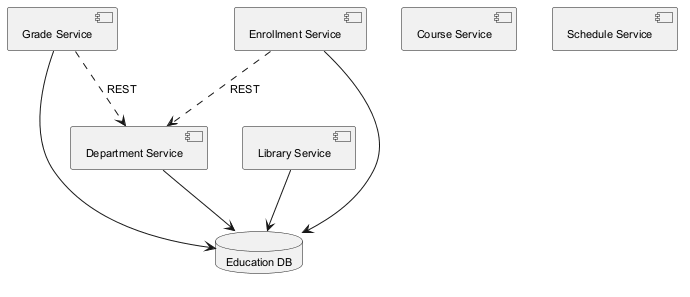

The diagram above was rendered by PlantUML. Its source (embedded in the PNG):
@startuml
skinparam defaultFontSize 11
component "Grade Service" as C_GradeService
component "Course Service" as C_CourseService
component "Department Service" as C_DepartmentService
component "Library Service" as C_LibraryService
component "Schedule Service" as C_ScheduleService
component "Enrollment Service" as C_EnrollmentService
database "Education DB" as DB_education
C_GradeService --> DB_education
C_DepartmentService --> DB_education
C_LibraryService --> DB_education
C_EnrollmentService --> DB_education
C_EnrollmentService ..> C_DepartmentService : REST
C_GradeService ..> C_DepartmentService : REST
@enduml